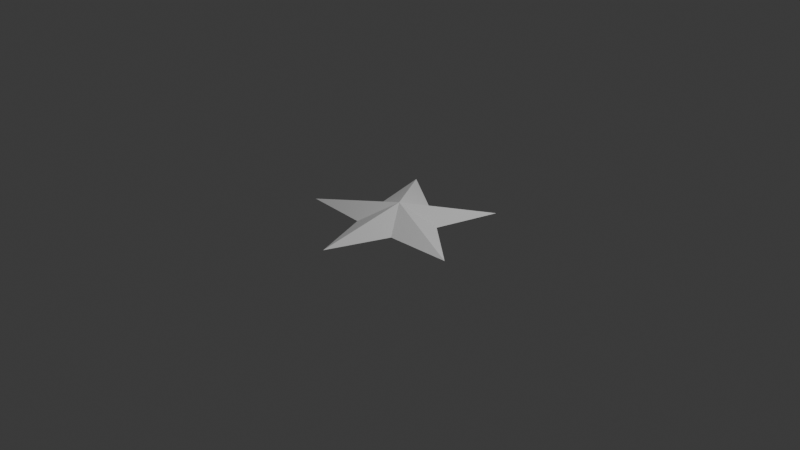 # Source: star.blend  (saved by Blender 4.0.36; exported with 4.5.12 LTS)
import bpy
from mathutils import Matrix  # noqa: F401  (used for matrix-valued properties, if any)

bpy.ops.wm.read_factory_settings(use_empty=True)
scene = bpy.context.scene
scene.name = 'Scene'

# ---- collections
col_collection = bpy.data.collections.new('Collection'); scene.collection.children.link(col_collection)

# ---- world
world_world = bpy.data.worlds.new('World'); scene.world = world_world
world_world.use_nodes = True; world_world.node_tree.nodes.clear()
_N = world_world.node_tree.nodes; _L = world_world.node_tree.links
n0 = _N.new('ShaderNodeOutputWorld'); n0.name = 'World Output'; n0.location = (300, 300)
n1 = _N.new('ShaderNodeBackground'); n1.name = 'Background'; n1.location = (10, 300)
n1.inputs[0].default_value = (0.05088, 0.05088, 0.05088, 1.0)
_L.new(n1.outputs[0], n0.inputs[0])
n0.is_active_output = True
world_world.color = (0.05088, 0.05088, 0.05088)
world_world.use_sun_shadow = False
world_world.sun_shadow_jitter_overblur = 0.0

# ---- cameras
cam_camera = bpy.data.cameras.new('Camera')
cam_camera.clip_end = 100.0
cam_camera.ortho_scale = 7.314

# ---- lights
light_light = bpy.data.lights.new('Light', 'POINT')
light_light.transmission_factor = 0.0
light_light.use_soft_falloff = False
light_light.energy = 1000.0
light_light.shadow_soft_size = 0.1
light_light.shadow_maximum_resolution = 0.006
light_light.use_absolute_resolution = True

# ---- meshes
me_x = bpy.data.meshes.new('円')
me_x.from_pydata([(0.0, 0.0, 0.1839), (6.85e-09, 0.4254, 0.0), (-0.5878, 0.809, 0.0), (-0.4046, 0.1315, 0.0), (-0.9511, -0.309, 0.0), (-0.25, -0.3442, 0.0), (0.0, -1.0, 0.0), (0.25, -0.3442, 0.0), (0.9511, -0.309, 0.0), (0.4046, 0.1315, 0.0), (0.5878, 0.809, 0.0), (6.85e-09, 0.4254, 0.0), (-0.5878, 0.809, 0.0), (-0.4046, 0.1315, 0.0), (-0.9511, -0.309, 0.0), (-0.25, -0.3442, 0.0), (0.0, -1.0, 0.0), (0.25, -0.3442, 0.0), (0.9511, -0.309, 0.0), (0.4046, 0.1315, 0.0), (0.5878, 0.809, 0.0), (-4.246e-09, -1.061e-09, -0.1409)], [], [(0, 1, 2), (0, 2, 3), (0, 3, 4), (0, 4, 5), (0, 5, 6), (0, 6, 7), (0, 7, 8), (0, 8, 9), (0, 9, 10), (0, 10, 1), (12, 11, 21), (11, 20, 21), (20, 19, 21), (19, 18, 21), (18, 17, 21), (17, 16, 21), (16, 15, 21), (15, 14, 21), (14, 13, 21), (13, 12, 21)])
_uv = me_x.uv_layers.new(name='UVマップ')
_uv.uv.foreach_set('vector', [0.5, 0.5, 0.5, 1.0, 0.2061, 0.9045, 0.5, 0.5, 0.2061, 0.9045, 0.02447, 0.6545, 0.5, 0.5, 0.02447, 0.6545, 0.02447, 0.3455, 0.5, 0.5, 0.02447, 0.3455, 0.2061, 0.09549, 0.5, 0.5, 0.2061, 0.09549, 0.5, 0.0, 0.5, 0.5, 0.5, 0.0, 0.7939, 0.09549, 0.5, 0.5, 0.7939, 0.09549, 0.9755, 0.3455, 0.5, 0.5, 0.9755, 0.3455, 0.9755, 0.6545, 0.5, 0.5, 0.9755, 0.6545, 0.7939, 0.9045, 0.5, 0.5, 0.7939, 0.9045, 0.5, 1.0, 0.2061, 0.9045, 0.5, 1.0, 0.5, 0.5, 0.5, 1.0, 0.7939, 0.9045, 0.5, 0.5, 0.7939, 0.9045, 0.9755, 0.6545, 0.5, 0.5, 0.9755, 0.6545, 0.9755, 0.3455, 0.5, 0.5, 0.9755, 0.3455, 0.7939, 0.09549, 0.5, 0.5, 0.7939, 0.09549, 0.5, 0.0, 0.5, 0.5, 0.5, 0.0, 0.2061, 0.09549, 0.5, 0.5, 0.2061, 0.09549, 0.02447, 0.3455, 0.5, 0.5, 0.02447, 0.3455, 0.02447, 0.6545, 0.5, 0.5, 0.02447, 0.6545, 0.2061, 0.9045, 0.5, 0.5])
me_x.update()

# ---- objects
ob_light = bpy.data.objects.new('Light', light_light)
ob_camera = bpy.data.objects.new('Camera', cam_camera)
ob_star = bpy.data.objects.new('star', me_x)

# ---- transforms, parenting, visibility, modifiers, constraints
ob_light.location = (4.076, 1.005, 5.904)
ob_light.rotation_euler = (0.6503, 0.05522, 1.866)
ob_light.lock_rotations_4d = False
ob_light.empty_display_type = 'ARROWS'
ob_light.color = (0.0, 0.0, 0.0, 0.0)
ob_light.lineart.crease_threshold = 0.0
ob_camera.location = (7.359, -6.926, 4.958)
ob_camera.rotation_euler = (1.109, 0.0, 0.8149)
ob_camera.lock_rotations_4d = False
ob_camera.empty_display_type = 'ARROWS'
ob_camera.color = (0.0, 0.0, 0.0, 0.0)
ob_camera.display_type = 'WIRE'
ob_camera.lineart.crease_threshold = 0.0
ob_star.location = (0.0, 0.0, 0.0)

# ---- collection membership
col_collection.objects.link(ob_light)
col_collection.objects.link(ob_camera)
col_collection.objects.link(ob_star)

# ---- scene / render settings (as saved in the file)
scene.camera = ob_camera
scene.frame_start = 1; scene.frame_end = 250; scene.frame_set(1)
scene.render.engine = 'BLENDER_EEVEE_NEXT'
scene.cycles.sampling_pattern = 'TABULATED_SOBOL'
bpy.context.view_layer.update()
